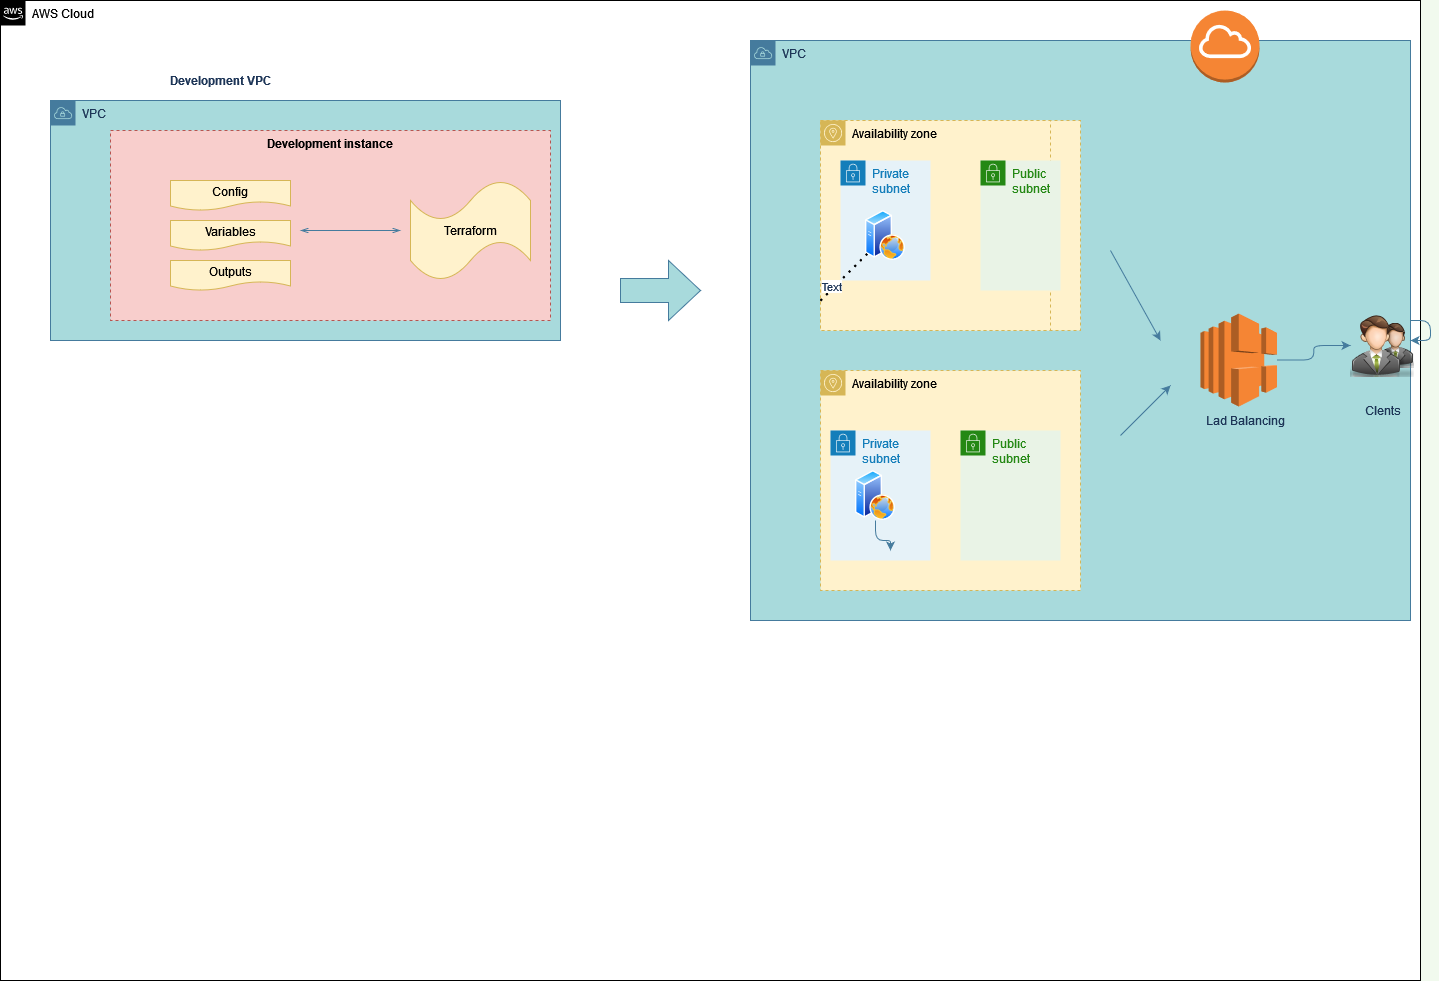

The diagram above was exported from draw.io. Its source (the exported page's mxGraphModel, read from the mxfile embedded in the PNG):
<mxGraphModel dx="1102" dy="1672" grid="1" gridSize="10" guides="1" tooltips="1" connect="1" arrows="1" fold="1" page="1" pageScale="1" pageWidth="850" pageHeight="1100" background="#F1FAEE" math="0" shadow="0">
  <root>
    <mxCell id="0" />
    <mxCell id="1" parent="0" />
    <mxCell id="J7kd3UGKge7Pi2_ukIsT-1" value="AWS Cloud" style="points=[[0,0],[0.25,0],[0.5,0],[0.75,0],[1,0],[1,0.25],[1,0.5],[1,0.75],[1,1],[0.75,1],[0.5,1],[0.25,1],[0,1],[0,0.75],[0,0.5],[0,0.25]];outlineConnect=0;html=1;whiteSpace=wrap;fontSize=12;fontStyle=0;container=1;pointerEvents=0;collapsible=0;recursiveResize=0;shape=mxgraph.aws4.group;grIcon=mxgraph.aws4.group_aws_cloud_alt;verticalAlign=top;align=left;spacingLeft=30;dashed=0;" parent="1" vertex="1">
      <mxGeometry x="210" y="-120" width="1420" height="980" as="geometry" />
    </mxCell>
    <mxCell id="J7kd3UGKge7Pi2_ukIsT-2" value="VPC" style="points=[[0,0],[0.25,0],[0.5,0],[0.75,0],[1,0],[1,0.25],[1,0.5],[1,0.75],[1,1],[0.75,1],[0.5,1],[0.25,1],[0,1],[0,0.75],[0,0.5],[0,0.25]];outlineConnect=0;html=1;whiteSpace=wrap;fontSize=12;fontStyle=0;container=1;pointerEvents=0;collapsible=0;recursiveResize=0;shape=mxgraph.aws4.group;grIcon=mxgraph.aws4.group_vpc;strokeColor=#457B9D;fillColor=#A8DADC;verticalAlign=top;align=left;spacingLeft=30;dashed=0;fontColor=#1D3557;" parent="J7kd3UGKge7Pi2_ukIsT-1" vertex="1">
      <mxGeometry x="50" y="100" width="510" height="240" as="geometry" />
    </mxCell>
    <mxCell id="J7kd3UGKge7Pi2_ukIsT-8" value="Development instance" style="fillColor=#f8cecc;strokeColor=#b85450;dashed=1;verticalAlign=top;fontStyle=1;" parent="J7kd3UGKge7Pi2_ukIsT-2" vertex="1">
      <mxGeometry x="60" y="30" width="440" height="190" as="geometry" />
    </mxCell>
    <mxCell id="J7kd3UGKge7Pi2_ukIsT-14" value="Config" style="shape=document;whiteSpace=wrap;html=1;boundedLbl=1;fillColor=#fff2cc;strokeColor=#d6b656;" parent="J7kd3UGKge7Pi2_ukIsT-2" vertex="1">
      <mxGeometry x="120" y="80" width="120" height="30" as="geometry" />
    </mxCell>
    <mxCell id="J7kd3UGKge7Pi2_ukIsT-15" value="Variables" style="shape=document;whiteSpace=wrap;html=1;boundedLbl=1;fillColor=#fff2cc;strokeColor=#d6b656;" parent="J7kd3UGKge7Pi2_ukIsT-2" vertex="1">
      <mxGeometry x="120" y="120" width="120" height="30" as="geometry" />
    </mxCell>
    <mxCell id="J7kd3UGKge7Pi2_ukIsT-16" value="Outputs" style="shape=document;whiteSpace=wrap;html=1;boundedLbl=1;fillColor=#fff2cc;strokeColor=#d6b656;" parent="J7kd3UGKge7Pi2_ukIsT-2" vertex="1">
      <mxGeometry x="120" y="160" width="120" height="30" as="geometry" />
    </mxCell>
    <mxCell id="J7kd3UGKge7Pi2_ukIsT-18" value="" style="edgeStyle=orthogonalEdgeStyle;html=1;endArrow=openThin;elbow=vertical;startArrow=openThin;startFill=0;endFill=0;strokeColor=#457B9D;rounded=0;labelBackgroundColor=#F1FAEE;fontColor=#1D3557;" parent="J7kd3UGKge7Pi2_ukIsT-2" edge="1">
      <mxGeometry width="100" relative="1" as="geometry">
        <mxPoint x="250" y="130" as="sourcePoint" />
        <mxPoint x="350" y="130" as="targetPoint" />
      </mxGeometry>
    </mxCell>
    <mxCell id="J7kd3UGKge7Pi2_ukIsT-21" value="Terraform" style="shape=tape;whiteSpace=wrap;html=1;fillColor=#fff2cc;strokeColor=#d6b656;" parent="J7kd3UGKge7Pi2_ukIsT-1" vertex="1">
      <mxGeometry x="410" y="180" width="120" height="100" as="geometry" />
    </mxCell>
    <mxCell id="J7kd3UGKge7Pi2_ukIsT-9" value="VPC" style="points=[[0,0],[0.25,0],[0.5,0],[0.75,0],[1,0],[1,0.25],[1,0.5],[1,0.75],[1,1],[0.75,1],[0.5,1],[0.25,1],[0,1],[0,0.75],[0,0.5],[0,0.25]];outlineConnect=0;html=1;whiteSpace=wrap;fontSize=12;fontStyle=0;container=1;pointerEvents=0;collapsible=0;recursiveResize=0;shape=mxgraph.aws4.group;grIcon=mxgraph.aws4.group_vpc;strokeColor=#457B9D;fillColor=#A8DADC;verticalAlign=top;align=left;spacingLeft=30;dashed=0;fontColor=#1D3557;" parent="J7kd3UGKge7Pi2_ukIsT-1" vertex="1">
      <mxGeometry x="750" y="40" width="660" height="580" as="geometry" />
    </mxCell>
    <mxCell id="ThDVWkTdwiQMDNfZpjVR-4" value="Availability zone" style="sketch=0;outlineConnect=0;html=1;whiteSpace=wrap;fontSize=12;fontStyle=0;shape=mxgraph.aws4.group;grIcon=mxgraph.aws4.group_availability_zone;strokeColor=#d6b656;fillColor=#fff2cc;verticalAlign=top;align=left;spacingLeft=30;dashed=1;rounded=0;" vertex="1" parent="J7kd3UGKge7Pi2_ukIsT-9">
      <mxGeometry x="70" y="80" width="260" height="210" as="geometry" />
    </mxCell>
    <mxCell id="ThDVWkTdwiQMDNfZpjVR-5" value="Availability zone" style="sketch=0;outlineConnect=0;html=1;whiteSpace=wrap;fontSize=12;fontStyle=0;shape=mxgraph.aws4.group;grIcon=mxgraph.aws4.group_availability_zone;strokeColor=#d6b656;fillColor=#fff2cc;verticalAlign=top;align=left;spacingLeft=30;dashed=1;rounded=0;" vertex="1" parent="J7kd3UGKge7Pi2_ukIsT-9">
      <mxGeometry x="70" y="330" width="260" height="220" as="geometry" />
    </mxCell>
    <mxCell id="ThDVWkTdwiQMDNfZpjVR-9" value="" style="outlineConnect=0;dashed=0;verticalLabelPosition=bottom;verticalAlign=top;align=center;html=1;shape=mxgraph.aws3.internet_gateway;fillColor=#F58534;gradientColor=none;rounded=0;sketch=0;fontColor=#1D3557;strokeColor=#457B9D;" vertex="1" parent="J7kd3UGKge7Pi2_ukIsT-9">
      <mxGeometry x="440" y="-30" width="69" height="72" as="geometry" />
    </mxCell>
    <mxCell id="ThDVWkTdwiQMDNfZpjVR-52" value="" style="edgeStyle=orthogonalEdgeStyle;curved=0;rounded=1;sketch=0;orthogonalLoop=1;jettySize=auto;html=1;fontColor=#1D3557;strokeColor=#457B9D;fillColor=#A8DADC;" edge="1" parent="J7kd3UGKge7Pi2_ukIsT-9" source="ThDVWkTdwiQMDNfZpjVR-10" target="ThDVWkTdwiQMDNfZpjVR-11">
      <mxGeometry relative="1" as="geometry" />
    </mxCell>
    <mxCell id="ThDVWkTdwiQMDNfZpjVR-10" value="" style="outlineConnect=0;dashed=0;verticalLabelPosition=bottom;verticalAlign=top;align=center;html=1;shape=mxgraph.aws3.elastic_load_balancing;fillColor=#F58534;gradientColor=none;rounded=0;sketch=0;fontColor=#1D3557;strokeColor=#457B9D;" vertex="1" parent="J7kd3UGKge7Pi2_ukIsT-9">
      <mxGeometry x="450" y="273" width="76.5" height="93" as="geometry" />
    </mxCell>
    <mxCell id="ThDVWkTdwiQMDNfZpjVR-11" value="" style="shape=image;html=1;verticalAlign=top;verticalLabelPosition=bottom;labelBackgroundColor=#ffffff;imageAspect=0;aspect=fixed;image=https://cdn0.iconfinder.com/data/icons/Free-PSD-blogging-icons-Bimbilini/64/users.png;rounded=0;sketch=0;fontColor=#1D3557;strokeColor=#457B9D;fillColor=#A8DADC;" vertex="1" parent="J7kd3UGKge7Pi2_ukIsT-9">
      <mxGeometry x="600" y="273" width="64" height="64" as="geometry" />
    </mxCell>
    <mxCell id="ThDVWkTdwiQMDNfZpjVR-21" value="Availability zone" style="sketch=0;outlineConnect=0;html=1;whiteSpace=wrap;fontSize=12;fontStyle=0;shape=mxgraph.aws4.group;grIcon=mxgraph.aws4.group_availability_zone;strokeColor=#d6b656;fillColor=#fff2cc;verticalAlign=top;align=left;spacingLeft=30;dashed=1;rounded=0;" vertex="1" parent="J7kd3UGKge7Pi2_ukIsT-9">
      <mxGeometry x="70" y="80" width="230" height="210" as="geometry" />
    </mxCell>
    <mxCell id="ThDVWkTdwiQMDNfZpjVR-22" value="Private subnet" style="points=[[0,0],[0.25,0],[0.5,0],[0.75,0],[1,0],[1,0.25],[1,0.5],[1,0.75],[1,1],[0.75,1],[0.5,1],[0.25,1],[0,1],[0,0.75],[0,0.5],[0,0.25]];outlineConnect=0;gradientColor=none;html=1;whiteSpace=wrap;fontSize=12;fontStyle=0;container=1;pointerEvents=0;collapsible=0;recursiveResize=0;shape=mxgraph.aws4.group;grIcon=mxgraph.aws4.group_security_group;grStroke=0;strokeColor=#147EBA;fillColor=#E6F2F8;verticalAlign=top;align=left;spacingLeft=30;fontColor=#147EBA;dashed=0;rounded=0;sketch=0;" vertex="1" parent="J7kd3UGKge7Pi2_ukIsT-9">
      <mxGeometry x="80" y="390" width="100" height="130" as="geometry" />
    </mxCell>
    <mxCell id="ThDVWkTdwiQMDNfZpjVR-26" value="" style="aspect=fixed;perimeter=ellipsePerimeter;html=1;align=center;shadow=0;dashed=0;spacingTop=3;image;image=img/lib/active_directory/web_server.svg;rounded=0;sketch=0;fontColor=#1D3557;strokeColor=#457B9D;fillColor=#A8DADC;" vertex="1" parent="ThDVWkTdwiQMDNfZpjVR-22">
      <mxGeometry x="25" y="40" width="40" height="50" as="geometry" />
    </mxCell>
    <mxCell id="ThDVWkTdwiQMDNfZpjVR-24" value="Public subnet" style="points=[[0,0],[0.25,0],[0.5,0],[0.75,0],[1,0],[1,0.25],[1,0.5],[1,0.75],[1,1],[0.75,1],[0.5,1],[0.25,1],[0,1],[0,0.75],[0,0.5],[0,0.25]];outlineConnect=0;gradientColor=none;html=1;whiteSpace=wrap;fontSize=12;fontStyle=0;container=1;pointerEvents=0;collapsible=0;recursiveResize=0;shape=mxgraph.aws4.group;grIcon=mxgraph.aws4.group_security_group;grStroke=0;strokeColor=#248814;fillColor=#E9F3E6;verticalAlign=top;align=left;spacingLeft=30;fontColor=#248814;dashed=0;rounded=0;sketch=0;" vertex="1" parent="J7kd3UGKge7Pi2_ukIsT-9">
      <mxGeometry x="210" y="390" width="100" height="130" as="geometry" />
    </mxCell>
    <mxCell id="ThDVWkTdwiQMDNfZpjVR-27" value="" style="endArrow=classic;html=1;rounded=1;sketch=0;fontColor=#1D3557;strokeColor=#457B9D;fillColor=#A8DADC;curved=0;" edge="1" parent="J7kd3UGKge7Pi2_ukIsT-9">
      <mxGeometry width="50" height="50" relative="1" as="geometry">
        <mxPoint x="370" y="395" as="sourcePoint" />
        <mxPoint x="420" y="345" as="targetPoint" />
      </mxGeometry>
    </mxCell>
    <mxCell id="ThDVWkTdwiQMDNfZpjVR-32" value="Lad Balancing" style="text;html=1;align=center;verticalAlign=middle;resizable=0;points=[];autosize=1;strokeColor=none;fillColor=none;fontColor=#1D3557;" vertex="1" parent="J7kd3UGKge7Pi2_ukIsT-9">
      <mxGeometry x="450" y="370" width="90" height="20" as="geometry" />
    </mxCell>
    <mxCell id="ThDVWkTdwiQMDNfZpjVR-33" value="Clents" style="text;html=1;align=center;verticalAlign=middle;resizable=0;points=[];autosize=1;strokeColor=none;fillColor=none;fontColor=#1D3557;" vertex="1" parent="J7kd3UGKge7Pi2_ukIsT-9">
      <mxGeometry x="607" y="360" width="50" height="20" as="geometry" />
    </mxCell>
    <mxCell id="ThDVWkTdwiQMDNfZpjVR-50" value="" style="endArrow=classic;html=1;rounded=1;sketch=0;fontColor=#1D3557;strokeColor=#457B9D;fillColor=#A8DADC;curved=0;" edge="1" parent="J7kd3UGKge7Pi2_ukIsT-9">
      <mxGeometry width="50" height="50" relative="1" as="geometry">
        <mxPoint x="360" y="210" as="sourcePoint" />
        <mxPoint x="410" y="300" as="targetPoint" />
        <Array as="points">
          <mxPoint x="410" y="300" />
        </Array>
      </mxGeometry>
    </mxCell>
    <mxCell id="ThDVWkTdwiQMDNfZpjVR-54" value="" style="edgeStyle=orthogonalEdgeStyle;curved=0;rounded=1;sketch=0;orthogonalLoop=1;jettySize=auto;html=1;fontColor=#1D3557;strokeColor=#457B9D;fillColor=#A8DADC;" edge="1" parent="J7kd3UGKge7Pi2_ukIsT-9" source="ThDVWkTdwiQMDNfZpjVR-26">
      <mxGeometry relative="1" as="geometry">
        <mxPoint x="140" y="510" as="targetPoint" />
      </mxGeometry>
    </mxCell>
    <mxCell id="J7kd3UGKge7Pi2_ukIsT-20" value="&lt;b&gt;Development VPC&lt;br&gt;&lt;/b&gt;" style="text;html=1;align=center;verticalAlign=middle;resizable=0;points=[];autosize=1;strokeColor=none;fillColor=none;fontColor=#1D3557;" parent="J7kd3UGKge7Pi2_ukIsT-1" vertex="1">
      <mxGeometry x="160" y="70" width="120" height="20" as="geometry" />
    </mxCell>
    <mxCell id="ThDVWkTdwiQMDNfZpjVR-56" style="edgeStyle=orthogonalEdgeStyle;curved=0;rounded=1;sketch=0;orthogonalLoop=1;jettySize=auto;html=1;fontColor=#1D3557;strokeColor=#457B9D;fillColor=#A8DADC;" edge="1" parent="J7kd3UGKge7Pi2_ukIsT-1" source="J7kd3UGKge7Pi2_ukIsT-9" target="J7kd3UGKge7Pi2_ukIsT-9">
      <mxGeometry relative="1" as="geometry" />
    </mxCell>
    <mxCell id="ThDVWkTdwiQMDNfZpjVR-47" value="" style="shape=singleArrow;whiteSpace=wrap;html=1;arrowWidth=0.4;arrowSize=0.4;rounded=0;sketch=0;fontColor=#1D3557;strokeColor=#457B9D;fillColor=#A8DADC;" vertex="1" parent="J7kd3UGKge7Pi2_ukIsT-1">
      <mxGeometry x="620" y="260" width="80" height="60" as="geometry" />
    </mxCell>
    <mxCell id="ThDVWkTdwiQMDNfZpjVR-20" value="Private subnet" style="points=[[0,0],[0.25,0],[0.5,0],[0.75,0],[1,0],[1,0.25],[1,0.5],[1,0.75],[1,1],[0.75,1],[0.5,1],[0.25,1],[0,1],[0,0.75],[0,0.5],[0,0.25]];outlineConnect=0;gradientColor=none;html=1;whiteSpace=wrap;fontSize=12;fontStyle=0;container=1;pointerEvents=0;collapsible=0;recursiveResize=0;shape=mxgraph.aws4.group;grIcon=mxgraph.aws4.group_security_group;grStroke=0;strokeColor=#147EBA;fillColor=#E6F2F8;verticalAlign=top;align=left;spacingLeft=30;fontColor=#147EBA;dashed=0;rounded=0;sketch=0;" vertex="1" parent="1">
      <mxGeometry x="1050" y="40" width="90" height="120" as="geometry" />
    </mxCell>
    <mxCell id="ThDVWkTdwiQMDNfZpjVR-25" value="" style="aspect=fixed;perimeter=ellipsePerimeter;html=1;align=center;shadow=0;dashed=0;spacingTop=3;image;image=img/lib/active_directory/web_server.svg;rounded=0;sketch=0;fontColor=#1D3557;strokeColor=#457B9D;fillColor=#A8DADC;" vertex="1" parent="ThDVWkTdwiQMDNfZpjVR-20">
      <mxGeometry x="25" y="50" width="40" height="50" as="geometry" />
    </mxCell>
    <mxCell id="ThDVWkTdwiQMDNfZpjVR-23" value="Public subnet" style="points=[[0,0],[0.25,0],[0.5,0],[0.75,0],[1,0],[1,0.25],[1,0.5],[1,0.75],[1,1],[0.75,1],[0.5,1],[0.25,1],[0,1],[0,0.75],[0,0.5],[0,0.25]];outlineConnect=0;gradientColor=none;html=1;whiteSpace=wrap;fontSize=12;fontStyle=0;container=1;pointerEvents=0;collapsible=0;recursiveResize=0;shape=mxgraph.aws4.group;grIcon=mxgraph.aws4.group_security_group;grStroke=0;strokeColor=#248814;fillColor=#E9F3E6;verticalAlign=top;align=left;spacingLeft=30;fontColor=#248814;dashed=0;rounded=0;sketch=0;" vertex="1" parent="1">
      <mxGeometry x="1190" y="40" width="80" height="130" as="geometry" />
    </mxCell>
    <mxCell id="ThDVWkTdwiQMDNfZpjVR-55" value="" style="endArrow=none;dashed=1;html=1;dashPattern=1 3;strokeWidth=2;rounded=1;sketch=0;fontColor=#1D3557;fillColor=#A8DADC;curved=0;" edge="1" parent="1">
      <mxGeometry width="50" height="50" relative="1" as="geometry">
        <mxPoint x="1030" y="180" as="sourcePoint" />
        <mxPoint x="1080" y="130" as="targetPoint" />
      </mxGeometry>
    </mxCell>
    <mxCell id="ThDVWkTdwiQMDNfZpjVR-57" value="" style="endArrow=none;dashed=1;html=1;dashPattern=1 3;strokeWidth=2;rounded=1;sketch=0;fontColor=#1D3557;fillColor=#A8DADC;curved=0;" edge="1" parent="1">
      <mxGeometry width="50" height="50" relative="1" as="geometry">
        <mxPoint x="1030" y="180" as="sourcePoint" />
        <mxPoint x="1080" y="130" as="targetPoint" />
      </mxGeometry>
    </mxCell>
    <mxCell id="ThDVWkTdwiQMDNfZpjVR-59" value="Text" style="edgeLabel;html=1;align=center;verticalAlign=middle;resizable=0;points=[];fontColor=#1D3557;" vertex="1" connectable="0" parent="ThDVWkTdwiQMDNfZpjVR-57">
      <mxGeometry x="-0.48" y="3" relative="1" as="geometry">
        <mxPoint as="offset" />
      </mxGeometry>
    </mxCell>
  </root>
</mxGraphModel>